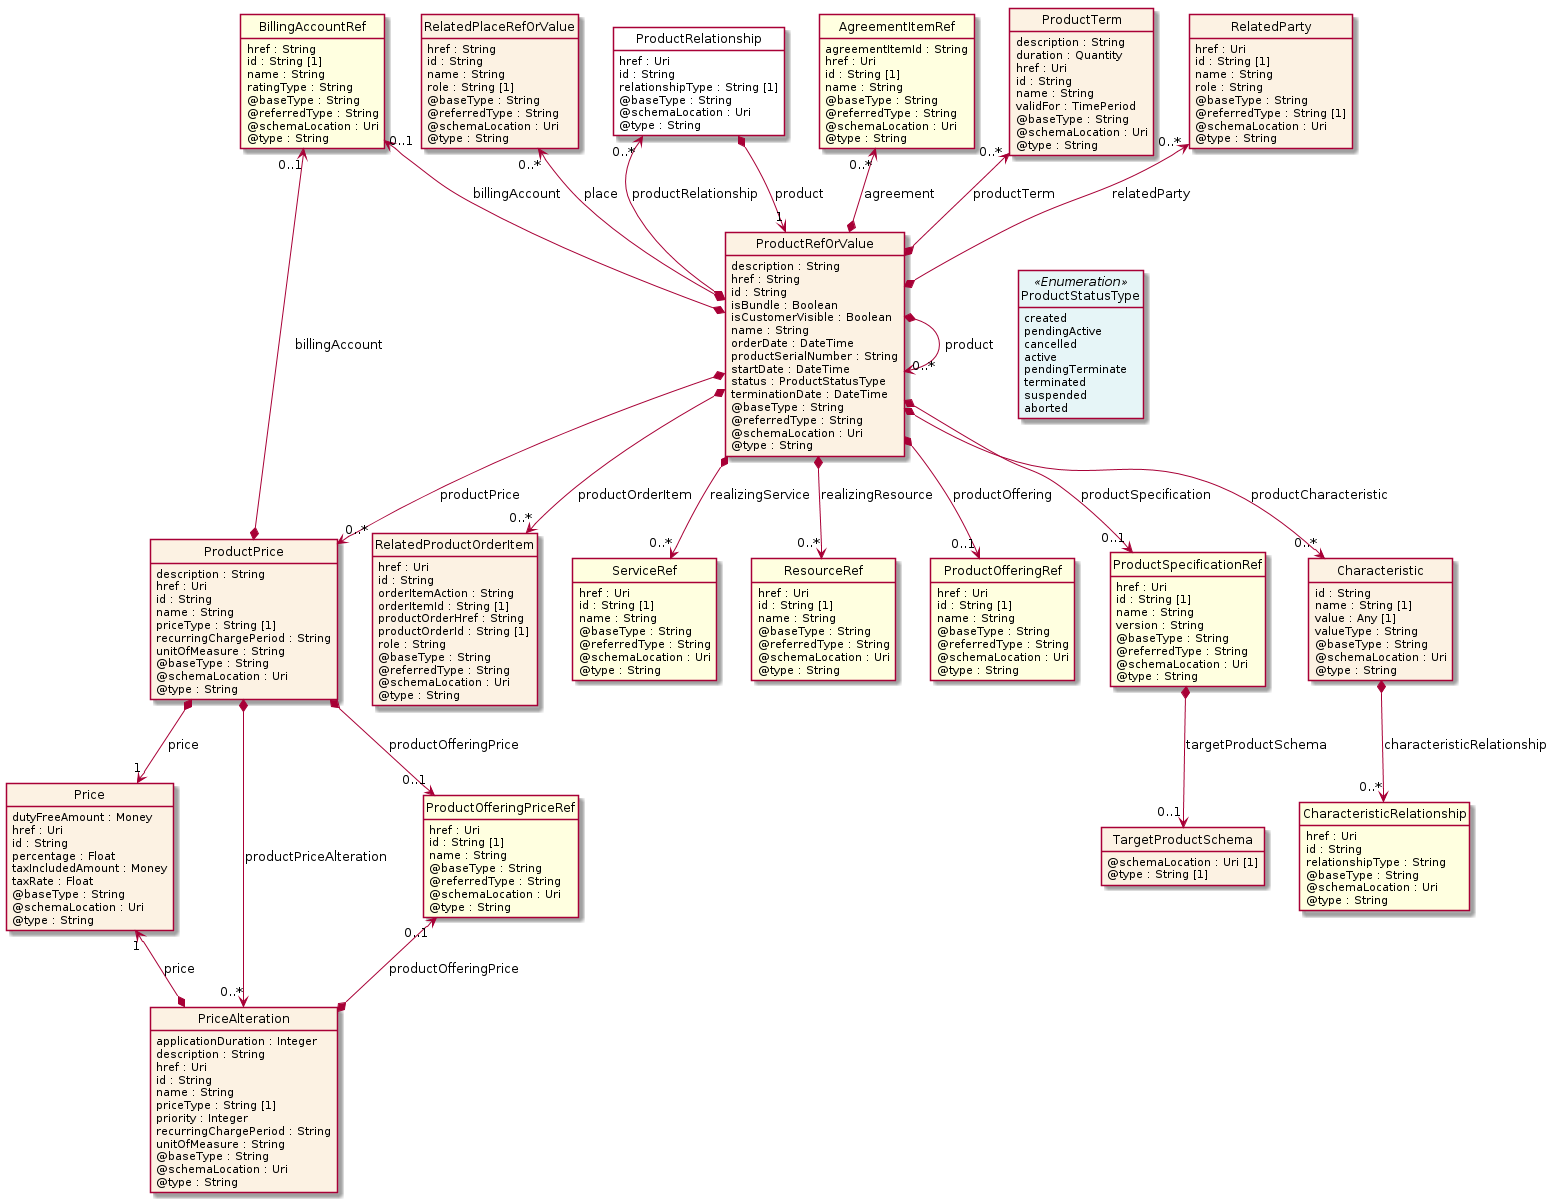

The diagram above was rendered by PlantUML. Its source (embedded in the PNG):
@startuml
hide circle
hide methods
hide stereotype
show <<Enumeration>> stereotype
skinparam class {
   BackgroundColor<<Enumeration>> #E6F5F7
   BackgroundColor<<Ref>> #FFFFE0
   BackgroundColor<<Pivot>> #FFFFFFF
   BackgroundColor<<SimpleType>> #E2F0DA
   BackgroundColor #FCF2E3
}

class ProductRelationship <<Pivot>> {
    href : Uri
    id : String
    relationshipType : String [1]
    @baseType : String
    @schemaLocation : Uri
    @type : String
}

class ProductRefOrValue  {
    description : String
    href : String
    id : String
    isBundle : Boolean
    isCustomerVisible : Boolean
    name : String
    orderDate : DateTime
    productSerialNumber : String
    startDate : DateTime
    status : ProductStatusType
    terminationDate : DateTime
    @baseType : String
    @referredType : String
    @schemaLocation : Uri
    @type : String
}

class ProductSpecificationRef  <<Ref>> {
    href : Uri
    id : String [1]
    name : String
    version : String
    @baseType : String
    @referredType : String
    @schemaLocation : Uri
    @type : String
}

class TargetProductSchema  {
    @schemaLocation : Uri [1]
    @type : String [1]
}

class Characteristic  {
    id : String
    name : String [1]
    value : Any [1]
    valueType : String
    @baseType : String
    @schemaLocation : Uri
    @type : String
}

class CharacteristicRelationship  <<Ref>> {
    href : Uri
    id : String
    relationshipType : String
    @baseType : String
    @schemaLocation : Uri
    @type : String
}

class BillingAccountRef  <<Ref>> {
    href : String
    id : String [1]
    name : String
    ratingType : String
    @baseType : String
    @referredType : String
    @schemaLocation : Uri
    @type : String
}

class RelatedProductOrderItem  {
    href : Uri
    id : String
    orderItemAction : String
    orderItemId : String [1]
    productOrderHref : String
    productOrderId : String [1]
    role : String
    @baseType : String
    @referredType : String
    @schemaLocation : Uri
    @type : String
}

class ServiceRef  <<Ref>> {
    href : Uri
    id : String [1]
    name : String
    @baseType : String
    @referredType : String
    @schemaLocation : Uri
    @type : String
}

class ResourceRef  <<Ref>> {
    href : Uri
    id : String [1]
    name : String
    @baseType : String
    @referredType : String
    @schemaLocation : Uri
    @type : String
}

class RelatedPlaceRefOrValue  {
    href : String
    id : String
    name : String
    role : String [1]
    @baseType : String
    @referredType : String
    @schemaLocation : Uri
    @type : String
}

class AgreementItemRef  <<Ref>> {
    agreementItemId : String
    href : Uri
    id : String [1]
    name : String
    @baseType : String
    @referredType : String
    @schemaLocation : Uri
    @type : String
}

class ProductOfferingRef  <<Ref>> {
    href : Uri
    id : String [1]
    name : String
    @baseType : String
    @referredType : String
    @schemaLocation : Uri
    @type : String
}

class ProductTerm  {
    description : String
    duration : Quantity
    href : Uri
    id : String
    name : String
    validFor : TimePeriod
    @baseType : String
    @schemaLocation : Uri
    @type : String
}

class RelatedParty  {
    href : Uri
    id : String [1]
    name : String
    role : String
    @baseType : String
    @referredType : String [1]
    @schemaLocation : Uri
    @type : String
}

class ProductPrice  {
    description : String
    href : Uri
    id : String
    name : String
    priceType : String [1]
    recurringChargePeriod : String
    unitOfMeasure : String
    @baseType : String
    @schemaLocation : Uri
    @type : String
}

class ProductOfferingPriceRef  <<Ref>> {
    href : Uri
    id : String [1]
    name : String
    @baseType : String
    @referredType : String
    @schemaLocation : Uri
    @type : String
}

class Price  {
    dutyFreeAmount : Money
    href : Uri
    id : String
    percentage : Float
    taxIncludedAmount : Money
    taxRate : Float
    @baseType : String
    @schemaLocation : Uri
    @type : String
}

class PriceAlteration  {
    applicationDuration : Integer
    description : String
    href : Uri
    id : String
    name : String
    priceType : String [1]
    priority : Integer
    recurringChargePeriod : String
    unitOfMeasure : String
    @baseType : String
    @schemaLocation : Uri
    @type : String
}

class ProductStatusType <<Enumeration>> {
    created
    pendingActive
    cancelled
    active
    pendingTerminate
    terminated
    suspended
    aborted
}

ProductRelationship *-->  "1" ProductRefOrValue : product

ProductRefOrValue *-right-> "0..*" ProductRefOrValue : product

ProductRelationship "0..*" <--* ProductRefOrValue : productRelationship

ProductRefOrValue -right[hidden]-> ProductStatusType

BillingAccountRef "0..1" <--* ProductRefOrValue : billingAccount

ProductRefOrValue *-->  "0..*" ProductPrice : productPrice

BillingAccountRef "0..1" <--* ProductPrice : billingAccount

ProductPrice *-->  "1" Price : price

ProductPrice *-->  "0..1" ProductOfferingPriceRef : productOfferingPrice

ProductPrice *-->  "0..*" PriceAlteration : productPriceAlteration

Price "1" <--* PriceAlteration : price

ProductOfferingPriceRef "0..1" <--* PriceAlteration : productOfferingPrice

RelatedPlaceRefOrValue "0..*" <--* ProductRefOrValue : place

AgreementItemRef "0..*" <--* ProductRefOrValue : agreement

ProductTerm "0..*" <--* ProductRefOrValue : productTerm

RelatedParty "0..*" <--* ProductRefOrValue : relatedParty

ProductRefOrValue *-->  "0..*" RelatedProductOrderItem : productOrderItem

ProductRefOrValue *-->  "0..1" ProductOfferingRef : productOffering

ProductRefOrValue *-->  "0..*" ResourceRef : realizingResource

ProductRefOrValue *-->  "0..*" ServiceRef : realizingService

ProductRefOrValue *-->  "0..*" Characteristic : productCharacteristic

ProductRefOrValue *-->  "0..1" ProductSpecificationRef : productSpecification

ProductSpecificationRef *-->  "0..1" TargetProductSchema : targetProductSchema

Characteristic *-->  "0..*" CharacteristicRelationship : characteristicRelationship

@enduml